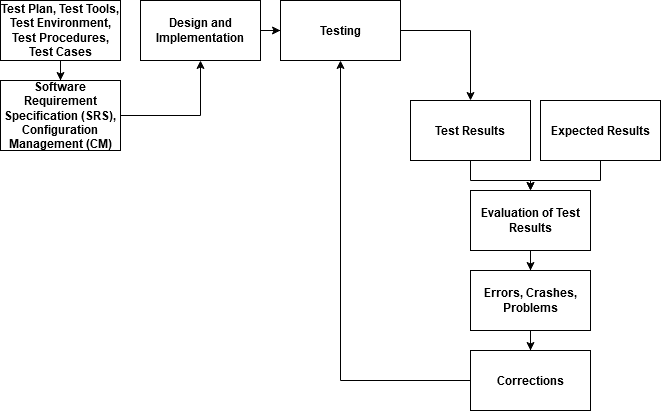

The diagram above was exported from draw.io. Its source (the exported page's mxGraphModel, read from the mxfile embedded in the PNG):
<mxGraphModel dx="868" dy="479" grid="1" gridSize="10" guides="1" tooltips="1" connect="1" arrows="1" fold="1" page="1" pageScale="1" pageWidth="850" pageHeight="1100" math="0" shadow="0">
  <root>
    <mxCell id="0" />
    <mxCell id="1" parent="0" />
    <mxCell id="M6HvSliZP9spo1G8auiU-11" style="edgeStyle=orthogonalEdgeStyle;rounded=0;orthogonalLoop=1;jettySize=auto;html=1;strokeWidth=1;fontStyle=1" edge="1" parent="1" source="M6HvSliZP9spo1G8auiU-1" target="M6HvSliZP9spo1G8auiU-3">
      <mxGeometry relative="1" as="geometry" />
    </mxCell>
    <mxCell id="M6HvSliZP9spo1G8auiU-1" value="Test Plan, Test Tools, Test Environment, Test Procedures, Test Cases" style="rounded=0;whiteSpace=wrap;html=1;strokeWidth=1;fontStyle=1" vertex="1" parent="1">
      <mxGeometry x="140" y="100" width="120" height="60" as="geometry" />
    </mxCell>
    <mxCell id="M6HvSliZP9spo1G8auiU-20" style="edgeStyle=orthogonalEdgeStyle;rounded=0;orthogonalLoop=1;jettySize=auto;html=1;entryX=0.5;entryY=1;entryDx=0;entryDy=0;strokeWidth=1;fontStyle=1" edge="1" parent="1" source="M6HvSliZP9spo1G8auiU-3" target="M6HvSliZP9spo1G8auiU-4">
      <mxGeometry relative="1" as="geometry" />
    </mxCell>
    <mxCell id="M6HvSliZP9spo1G8auiU-3" value="Software Requirement Specification (SRS), Configuration Management (CM)" style="rounded=0;whiteSpace=wrap;html=1;strokeWidth=1;fontStyle=1" vertex="1" parent="1">
      <mxGeometry x="140" y="180" width="120" height="70" as="geometry" />
    </mxCell>
    <mxCell id="M6HvSliZP9spo1G8auiU-13" style="edgeStyle=orthogonalEdgeStyle;rounded=0;orthogonalLoop=1;jettySize=auto;html=1;strokeWidth=1;fontStyle=1" edge="1" parent="1" source="M6HvSliZP9spo1G8auiU-4" target="M6HvSliZP9spo1G8auiU-5">
      <mxGeometry relative="1" as="geometry" />
    </mxCell>
    <mxCell id="M6HvSliZP9spo1G8auiU-4" value="Design and Implementation" style="rounded=0;whiteSpace=wrap;html=1;strokeWidth=1;fontStyle=1" vertex="1" parent="1">
      <mxGeometry x="280" y="100" width="120" height="60" as="geometry" />
    </mxCell>
    <mxCell id="M6HvSliZP9spo1G8auiU-14" style="edgeStyle=orthogonalEdgeStyle;rounded=0;orthogonalLoop=1;jettySize=auto;html=1;entryX=0.5;entryY=0;entryDx=0;entryDy=0;strokeWidth=1;fontStyle=1" edge="1" parent="1" source="M6HvSliZP9spo1G8auiU-5" target="M6HvSliZP9spo1G8auiU-6">
      <mxGeometry relative="1" as="geometry" />
    </mxCell>
    <mxCell id="M6HvSliZP9spo1G8auiU-5" value="Testing" style="rounded=0;whiteSpace=wrap;html=1;strokeWidth=1;fontStyle=1" vertex="1" parent="1">
      <mxGeometry x="420" y="100" width="120" height="60" as="geometry" />
    </mxCell>
    <mxCell id="M6HvSliZP9spo1G8auiU-15" style="edgeStyle=orthogonalEdgeStyle;rounded=0;orthogonalLoop=1;jettySize=auto;html=1;entryX=0.5;entryY=0;entryDx=0;entryDy=0;strokeWidth=1;fontStyle=1" edge="1" parent="1" source="M6HvSliZP9spo1G8auiU-6" target="M6HvSliZP9spo1G8auiU-7">
      <mxGeometry relative="1" as="geometry" />
    </mxCell>
    <mxCell id="M6HvSliZP9spo1G8auiU-6" value="Test Results" style="rounded=0;whiteSpace=wrap;html=1;strokeWidth=1;fontStyle=1" vertex="1" parent="1">
      <mxGeometry x="550" y="200" width="120" height="60" as="geometry" />
    </mxCell>
    <mxCell id="M6HvSliZP9spo1G8auiU-17" style="edgeStyle=orthogonalEdgeStyle;rounded=0;orthogonalLoop=1;jettySize=auto;html=1;strokeWidth=1;fontStyle=1" edge="1" parent="1" source="M6HvSliZP9spo1G8auiU-7" target="M6HvSliZP9spo1G8auiU-9">
      <mxGeometry relative="1" as="geometry" />
    </mxCell>
    <mxCell id="M6HvSliZP9spo1G8auiU-7" value="Evaluation of Test Results" style="rounded=0;whiteSpace=wrap;html=1;strokeWidth=1;fontStyle=1" vertex="1" parent="1">
      <mxGeometry x="610" y="290" width="120" height="60" as="geometry" />
    </mxCell>
    <mxCell id="M6HvSliZP9spo1G8auiU-16" style="edgeStyle=orthogonalEdgeStyle;rounded=0;orthogonalLoop=1;jettySize=auto;html=1;entryX=0.5;entryY=0;entryDx=0;entryDy=0;strokeWidth=1;fontStyle=1" edge="1" parent="1" source="M6HvSliZP9spo1G8auiU-8" target="M6HvSliZP9spo1G8auiU-7">
      <mxGeometry relative="1" as="geometry" />
    </mxCell>
    <mxCell id="M6HvSliZP9spo1G8auiU-8" value="Expected Results" style="rounded=0;whiteSpace=wrap;html=1;strokeWidth=1;fontStyle=1" vertex="1" parent="1">
      <mxGeometry x="680" y="200" width="120" height="60" as="geometry" />
    </mxCell>
    <mxCell id="M6HvSliZP9spo1G8auiU-18" style="edgeStyle=orthogonalEdgeStyle;rounded=0;orthogonalLoop=1;jettySize=auto;html=1;strokeWidth=1;fontStyle=1" edge="1" parent="1" source="M6HvSliZP9spo1G8auiU-9" target="M6HvSliZP9spo1G8auiU-10">
      <mxGeometry relative="1" as="geometry" />
    </mxCell>
    <mxCell id="M6HvSliZP9spo1G8auiU-9" value="Errors, Crashes, Problems" style="rounded=0;whiteSpace=wrap;html=1;strokeWidth=1;fontStyle=1" vertex="1" parent="1">
      <mxGeometry x="610" y="370" width="120" height="60" as="geometry" />
    </mxCell>
    <mxCell id="M6HvSliZP9spo1G8auiU-19" style="edgeStyle=orthogonalEdgeStyle;rounded=0;orthogonalLoop=1;jettySize=auto;html=1;entryX=0.5;entryY=1;entryDx=0;entryDy=0;strokeWidth=1;fontStyle=1" edge="1" parent="1" source="M6HvSliZP9spo1G8auiU-10" target="M6HvSliZP9spo1G8auiU-5">
      <mxGeometry relative="1" as="geometry" />
    </mxCell>
    <mxCell id="M6HvSliZP9spo1G8auiU-10" value="Corrections" style="rounded=0;whiteSpace=wrap;html=1;strokeWidth=1;fontStyle=1" vertex="1" parent="1">
      <mxGeometry x="610" y="450" width="120" height="60" as="geometry" />
    </mxCell>
  </root>
</mxGraphModel>